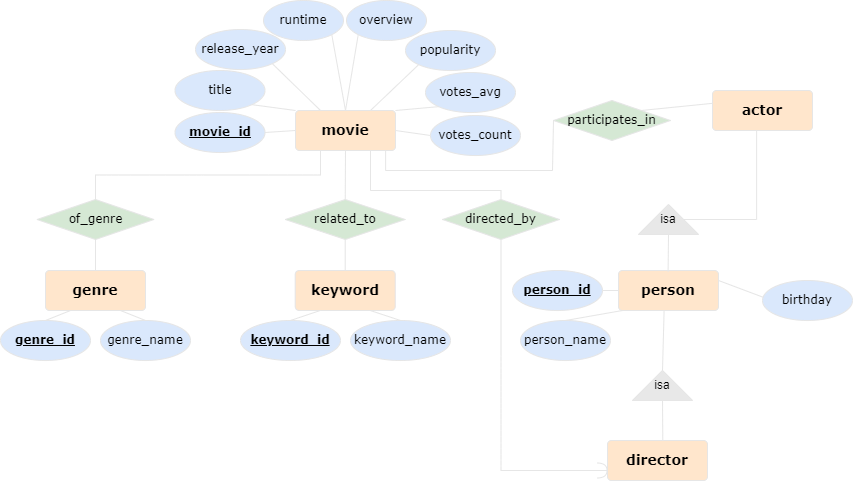

The diagram above was exported from draw.io. Its source (the exported page's mxGraphModel, read from the mxfile embedded in the PNG):
<mxGraphModel dx="3220" dy="870" grid="1" gridSize="10" guides="1" tooltips="1" connect="1" arrows="1" fold="1" page="1" pageScale="1" pageWidth="1786" pageHeight="1186" math="0" shadow="0">
  <root>
    <mxCell id="0" />
    <mxCell id="1" parent="0" />
    <mxCell id="2" style="edgeStyle=orthogonalEdgeStyle;rounded=0;orthogonalLoop=1;jettySize=auto;html=1;exitX=0.25;exitY=1;exitDx=0;exitDy=0;entryX=0.5;entryY=0;entryDx=0;entryDy=0;endArrow=none;endFill=0;fontFamily=Verdana;strokeColor=#E6E6E6;" edge="1" source="14" target="11" parent="1">
      <mxGeometry relative="1" as="geometry" />
    </mxCell>
    <mxCell id="3" value="movie_id" style="ellipse;whiteSpace=wrap;html=1;align=center;fontStyle=5;fontFamily=Verdana;fontSize=12;fillColor=#dae8fc;strokeColor=#E6E6E6;" vertex="1" parent="1">
      <mxGeometry x="582.5" y="542" width="90" height="40" as="geometry" />
    </mxCell>
    <mxCell id="4" value="votes_count" style="ellipse;whiteSpace=wrap;html=1;align=center;fontSize=12;fontFamily=Verdana;fillColor=#dae8fc;strokeColor=#E6E6E6;" vertex="1" parent="1">
      <mxGeometry x="838" y="545" width="90" height="40" as="geometry" />
    </mxCell>
    <mxCell id="5" style="edgeStyle=orthogonalEdgeStyle;rounded=0;orthogonalLoop=1;jettySize=auto;html=1;exitX=0.5;exitY=1;exitDx=0;exitDy=0;entryX=0.5;entryY=0;entryDx=0;entryDy=0;endArrow=none;endFill=0;fontFamily=Verdana;strokeColor=#E6E6E6;" edge="1" source="7" target="34" parent="1">
      <mxGeometry relative="1" as="geometry" />
    </mxCell>
    <mxCell id="6" style="rounded=0;orthogonalLoop=1;jettySize=auto;html=1;exitX=0.5;exitY=0;exitDx=0;exitDy=0;entryX=0.5;entryY=1;entryDx=0;entryDy=0;endArrow=none;endFill=0;fontFamily=Verdana;strokeColor=#E6E6E6;" edge="1" source="7" target="14" parent="1">
      <mxGeometry relative="1" as="geometry" />
    </mxCell>
    <mxCell id="7" value="related_to" style="shape=rhombus;perimeter=rhombusPerimeter;whiteSpace=wrap;html=1;align=center;fillColor=#d5e8d4;strokeColor=#E6E6E6;fontFamily=Verdana;rounded=0;" vertex="1" parent="1">
      <mxGeometry x="692.75" y="629" width="120" height="40" as="geometry" />
    </mxCell>
    <mxCell id="8" style="rounded=0;orthogonalLoop=1;jettySize=auto;html=1;exitX=1;exitY=0;exitDx=0;exitDy=0;entryX=0.004;entryY=0.32;entryDx=0;entryDy=0;endArrow=none;endFill=0;fontFamily=Verdana;strokeColor=#E6E6E6;entryPerimeter=0;" edge="1" source="9" target="51" parent="1">
      <mxGeometry relative="1" as="geometry" />
    </mxCell>
    <mxCell id="9" value="participates_in" style="shape=rhombus;perimeter=rhombusPerimeter;whiteSpace=wrap;html=1;align=center;fillColor=#d5e8d4;strokeColor=#E6E6E6;fontFamily=Verdana;rounded=0;" vertex="1" parent="1">
      <mxGeometry x="961" y="530" width="117" height="40" as="geometry" />
    </mxCell>
    <mxCell id="10" style="edgeStyle=orthogonalEdgeStyle;rounded=0;orthogonalLoop=1;jettySize=auto;html=1;exitX=0.5;exitY=1;exitDx=0;exitDy=0;entryX=0.5;entryY=0;entryDx=0;entryDy=0;endArrow=none;endFill=0;fontFamily=Verdana;strokeColor=#E6E6E6;" edge="1" source="11" target="29" parent="1">
      <mxGeometry relative="1" as="geometry" />
    </mxCell>
    <mxCell id="11" value="of_genre" style="shape=rhombus;perimeter=rhombusPerimeter;whiteSpace=wrap;html=1;align=center;fillColor=#d5e8d4;strokeColor=#E6E6E6;fontFamily=Verdana;rounded=0;" vertex="1" parent="1">
      <mxGeometry x="444.5" y="629" width="117" height="40" as="geometry" />
    </mxCell>
    <mxCell id="12" style="edgeStyle=orthogonalEdgeStyle;rounded=0;orthogonalLoop=1;jettySize=auto;html=1;exitX=0.75;exitY=1;exitDx=0;exitDy=0;entryX=0.5;entryY=0;entryDx=0;entryDy=0;endArrow=none;startFill=0;strokeColor=#E6E6E6;" edge="1" source="14" target="47" parent="1">
      <mxGeometry relative="1" as="geometry">
        <Array as="points">
          <mxPoint x="778" y="620" />
          <mxPoint x="909" y="620" />
        </Array>
      </mxGeometry>
    </mxCell>
    <mxCell id="13" style="edgeStyle=orthogonalEdgeStyle;rounded=0;orthogonalLoop=1;jettySize=auto;html=1;exitX=0.901;exitY=1.003;exitDx=0;exitDy=0;entryX=0;entryY=0.5;entryDx=0;entryDy=0;endArrow=none;endFill=0;exitPerimeter=0;strokeColor=#E6E6E6;" edge="1" source="14" target="9" parent="1">
      <mxGeometry relative="1" as="geometry">
        <Array as="points">
          <mxPoint x="793" y="600" />
          <mxPoint x="960" y="600" />
          <mxPoint x="960" y="550" />
        </Array>
      </mxGeometry>
    </mxCell>
    <mxCell id="14" value="movie" style="rounded=1;arcSize=10;whiteSpace=wrap;html=1;align=center;fontSize=14;fontFamily=Verdana;fillColor=#ffe6cc;strokeColor=#E6E6E6;fontStyle=1" vertex="1" parent="1">
      <mxGeometry x="703" y="540" width="100" height="40" as="geometry" />
    </mxCell>
    <mxCell id="15" style="rounded=0;orthogonalLoop=1;jettySize=auto;html=1;exitX=1;exitY=1;exitDx=0;exitDy=0;entryX=0;entryY=0;entryDx=0;entryDy=0;endArrow=none;endFill=0;fontFamily=Verdana;fontSize=12;strokeColor=#E6E6E6;" edge="1" source="16" target="14" parent="1">
      <mxGeometry relative="1" as="geometry" />
    </mxCell>
    <mxCell id="16" value="title" style="ellipse;whiteSpace=wrap;html=1;align=center;fontSize=12;fontFamily=Verdana;fillColor=#dae8fc;strokeColor=#E6E6E6;" vertex="1" parent="1">
      <mxGeometry x="582.5" y="500" width="90" height="40" as="geometry" />
    </mxCell>
    <mxCell id="17" style="rounded=0;orthogonalLoop=1;jettySize=auto;html=1;exitX=1;exitY=0.5;exitDx=0;exitDy=0;entryX=0;entryY=0.5;entryDx=0;entryDy=0;endArrow=none;endFill=0;fontFamily=Verdana;fontSize=12;strokeColor=#E6E6E6;" edge="1" source="3" target="14" parent="1">
      <mxGeometry relative="1" as="geometry" />
    </mxCell>
    <mxCell id="18" style="rounded=0;orthogonalLoop=1;jettySize=auto;html=1;exitX=0;exitY=1;exitDx=0;exitDy=0;endArrow=none;endFill=0;fontFamily=Verdana;fontSize=12;strokeColor=#E6E6E6;" edge="1" source="19" parent="1">
      <mxGeometry relative="1" as="geometry">
        <mxPoint x="753" y="540" as="targetPoint" />
      </mxGeometry>
    </mxCell>
    <mxCell id="19" value="overview" style="ellipse;whiteSpace=wrap;html=1;align=center;fontSize=12;fontFamily=Verdana;fillColor=#dae8fc;strokeColor=#E6E6E6;" vertex="1" parent="1">
      <mxGeometry x="754" y="430" width="80" height="40" as="geometry" />
    </mxCell>
    <mxCell id="20" style="rounded=0;orthogonalLoop=1;jettySize=auto;html=1;exitX=0;exitY=1;exitDx=0;exitDy=0;entryX=0.75;entryY=0;entryDx=0;entryDy=0;endArrow=none;endFill=0;fontFamily=Verdana;fontSize=12;strokeColor=#E6E6E6;" edge="1" source="21" target="14" parent="1">
      <mxGeometry relative="1" as="geometry" />
    </mxCell>
    <mxCell id="21" value="popularity" style="ellipse;whiteSpace=wrap;html=1;align=center;fontSize=12;fontFamily=Verdana;fillColor=#dae8fc;strokeColor=#E6E6E6;" vertex="1" parent="1">
      <mxGeometry x="813" y="460" width="90" height="40" as="geometry" />
    </mxCell>
    <mxCell id="22" style="rounded=0;orthogonalLoop=1;jettySize=auto;html=1;exitX=1;exitY=1;exitDx=0;exitDy=0;entryX=0.25;entryY=0;entryDx=0;entryDy=0;endArrow=none;endFill=0;fontFamily=Verdana;fontSize=12;strokeColor=#E6E6E6;" edge="1" source="23" target="14" parent="1">
      <mxGeometry relative="1" as="geometry" />
    </mxCell>
    <mxCell id="23" value="release_year" style="ellipse;whiteSpace=wrap;html=1;align=center;fontSize=12;fontFamily=Verdana;fillColor=#dae8fc;strokeColor=#E6E6E6;" vertex="1" parent="1">
      <mxGeometry x="603" y="459" width="90" height="40" as="geometry" />
    </mxCell>
    <mxCell id="24" style="rounded=0;orthogonalLoop=1;jettySize=auto;html=1;exitX=0;exitY=1;exitDx=0;exitDy=0;entryX=1;entryY=0;entryDx=0;entryDy=0;endArrow=none;endFill=0;fontFamily=Verdana;fontSize=12;strokeColor=#E6E6E6;" edge="1" source="25" target="14" parent="1">
      <mxGeometry relative="1" as="geometry" />
    </mxCell>
    <mxCell id="25" value="votes_avg" style="ellipse;whiteSpace=wrap;html=1;align=center;fontSize=12;fontFamily=Verdana;fillColor=#dae8fc;strokeColor=#E6E6E6;" vertex="1" parent="1">
      <mxGeometry x="833" y="502" width="90" height="40" as="geometry" />
    </mxCell>
    <mxCell id="26" style="rounded=0;orthogonalLoop=1;jettySize=auto;html=1;exitX=0;exitY=0.5;exitDx=0;exitDy=0;entryX=1;entryY=0.5;entryDx=0;entryDy=0;endArrow=none;endFill=0;fontFamily=Verdana;fontSize=12;strokeColor=#E6E6E6;" edge="1" source="4" target="14" parent="1">
      <mxGeometry relative="1" as="geometry" />
    </mxCell>
    <mxCell id="27" style="rounded=0;orthogonalLoop=1;jettySize=auto;html=1;exitX=1;exitY=1;exitDx=0;exitDy=0;entryX=0.5;entryY=0;entryDx=0;entryDy=0;endArrow=none;endFill=0;fontFamily=Verdana;fontSize=12;strokeColor=#E6E6E6;" edge="1" source="28" target="14" parent="1">
      <mxGeometry relative="1" as="geometry" />
    </mxCell>
    <mxCell id="28" value="runtime" style="ellipse;whiteSpace=wrap;html=1;align=center;fontSize=12;fontFamily=Verdana;fillColor=#dae8fc;strokeColor=#E6E6E6;" vertex="1" parent="1">
      <mxGeometry x="671" y="430" width="80" height="40" as="geometry" />
    </mxCell>
    <mxCell id="29" value="genre" style="rounded=1;arcSize=10;whiteSpace=wrap;html=1;align=center;fontSize=14;fontFamily=Verdana;fillColor=#ffe6cc;strokeColor=#E6E6E6;fontStyle=1" vertex="1" parent="1">
      <mxGeometry x="453" y="700" width="100" height="40" as="geometry" />
    </mxCell>
    <mxCell id="30" style="rounded=0;orthogonalLoop=1;jettySize=auto;html=1;exitX=0.5;exitY=0;exitDx=0;exitDy=0;entryX=0.25;entryY=1;entryDx=0;entryDy=0;endArrow=none;endFill=0;fontFamily=Verdana;strokeColor=#E6E6E6;" edge="1" source="31" target="29" parent="1">
      <mxGeometry relative="1" as="geometry" />
    </mxCell>
    <mxCell id="31" value="genre_id" style="ellipse;whiteSpace=wrap;html=1;align=center;fontStyle=5;fontFamily=Verdana;fontSize=12;fillColor=#dae8fc;strokeColor=#E6E6E6;" vertex="1" parent="1">
      <mxGeometry x="408" y="750" width="90" height="40" as="geometry" />
    </mxCell>
    <mxCell id="32" style="rounded=0;orthogonalLoop=1;jettySize=auto;html=1;exitX=0.5;exitY=0;exitDx=0;exitDy=0;entryX=0.75;entryY=1;entryDx=0;entryDy=0;endArrow=none;endFill=0;fontStyle=0;fontFamily=Verdana;strokeColor=#E6E6E6;" edge="1" source="33" target="29" parent="1">
      <mxGeometry relative="1" as="geometry" />
    </mxCell>
    <mxCell id="33" value="genre_name" style="ellipse;whiteSpace=wrap;html=1;align=center;fontStyle=0;fontFamily=Verdana;fontSize=12;fillColor=#dae8fc;strokeColor=#E6E6E6;" vertex="1" parent="1">
      <mxGeometry x="508" y="750" width="90" height="40" as="geometry" />
    </mxCell>
    <mxCell id="34" value="keyword" style="rounded=1;arcSize=10;whiteSpace=wrap;html=1;align=center;fontSize=14;fontFamily=Verdana;fillColor=#ffe6cc;strokeColor=#E6E6E6;fontStyle=1" vertex="1" parent="1">
      <mxGeometry x="702.75" y="700" width="100" height="40" as="geometry" />
    </mxCell>
    <mxCell id="35" value="keyword_id" style="ellipse;whiteSpace=wrap;html=1;align=center;fontStyle=5;fontFamily=Verdana;fontSize=12;fillColor=#dae8fc;strokeColor=#E6E6E6;" vertex="1" parent="1">
      <mxGeometry x="648" y="750" width="100" height="40" as="geometry" />
    </mxCell>
    <mxCell id="36" value="keyword_name" style="ellipse;whiteSpace=wrap;html=1;align=center;fontStyle=0;fontFamily=Verdana;fontSize=12;fillColor=#dae8fc;strokeColor=#E6E6E6;" vertex="1" parent="1">
      <mxGeometry x="758" y="750" width="100" height="40" as="geometry" />
    </mxCell>
    <mxCell id="37" style="rounded=0;orthogonalLoop=1;jettySize=auto;html=1;exitX=0.5;exitY=0;exitDx=0;exitDy=0;entryX=0.25;entryY=1;entryDx=0;entryDy=0;endArrow=none;endFill=0;fontFamily=Verdana;strokeColor=#E6E6E6;" edge="1" source="35" target="34" parent="1">
      <mxGeometry relative="1" as="geometry" />
    </mxCell>
    <mxCell id="38" style="rounded=0;orthogonalLoop=1;jettySize=auto;html=1;exitX=0.5;exitY=0;exitDx=0;exitDy=0;entryX=0.75;entryY=1;entryDx=0;entryDy=0;endArrow=none;endFill=0;fontStyle=0;fontFamily=Verdana;strokeColor=#E6E6E6;" edge="1" source="36" target="34" parent="1">
      <mxGeometry relative="1" as="geometry" />
    </mxCell>
    <mxCell id="39" value="person" style="rounded=1;arcSize=10;whiteSpace=wrap;html=1;align=center;fontSize=14;fontFamily=Verdana;fillColor=#ffe6cc;strokeColor=#E6E6E6;fontStyle=1" vertex="1" parent="1">
      <mxGeometry x="1026" y="700" width="100" height="40" as="geometry" />
    </mxCell>
    <mxCell id="40" style="rounded=0;orthogonalLoop=1;jettySize=auto;html=1;exitX=1;exitY=0.5;exitDx=0;exitDy=0;entryX=0;entryY=0.5;entryDx=0;entryDy=0;endArrow=none;endFill=0;fontFamily=Verdana;strokeColor=#E6E6E6;" edge="1" source="41" target="39" parent="1">
      <mxGeometry relative="1" as="geometry" />
    </mxCell>
    <mxCell id="41" value="person_id" style="ellipse;whiteSpace=wrap;html=1;align=center;fontStyle=5;fontFamily=Verdana;fontSize=12;fillColor=#dae8fc;strokeColor=#E6E6E6;" vertex="1" parent="1">
      <mxGeometry x="920" y="700" width="90" height="40" as="geometry" />
    </mxCell>
    <mxCell id="42" style="rounded=0;orthogonalLoop=1;jettySize=auto;html=1;exitX=0.5;exitY=0;exitDx=0;exitDy=0;endArrow=none;endFill=0;fontFamily=Verdana;strokeColor=#E6E6E6;" edge="1" source="43" parent="1">
      <mxGeometry relative="1" as="geometry">
        <mxPoint x="1030" y="740" as="targetPoint" />
      </mxGeometry>
    </mxCell>
    <mxCell id="43" value="person_name" style="ellipse;whiteSpace=wrap;html=1;align=center;fontStyle=0;fontFamily=Verdana;fontSize=12;fillColor=#dae8fc;strokeColor=#E6E6E6;" vertex="1" parent="1">
      <mxGeometry x="928" y="750" width="90" height="40" as="geometry" />
    </mxCell>
    <mxCell id="44" style="rounded=0;orthogonalLoop=1;jettySize=auto;html=1;exitX=0.049;exitY=0.454;exitDx=0;exitDy=0;entryX=1;entryY=0.25;entryDx=0;entryDy=0;endArrow=none;endFill=0;fontFamily=Verdana;strokeColor=#E6E6E6;exitPerimeter=0;" edge="1" source="45" target="39" parent="1">
      <mxGeometry relative="1" as="geometry" />
    </mxCell>
    <mxCell id="45" value="birthday" style="ellipse;whiteSpace=wrap;html=1;align=center;fontStyle=0;fontFamily=Verdana;fontSize=12;fillColor=#dae8fc;strokeColor=#E6E6E6;" vertex="1" parent="1">
      <mxGeometry x="1170" y="710" width="90" height="40" as="geometry" />
    </mxCell>
    <mxCell id="46" style="edgeStyle=orthogonalEdgeStyle;rounded=0;orthogonalLoop=1;jettySize=auto;html=1;exitX=0.5;exitY=1;exitDx=0;exitDy=0;entryX=0;entryY=0.75;entryDx=0;entryDy=0;endArrow=none;endFill=0;strokeColor=#E6E6E6;" edge="1" source="47" target="50" parent="1">
      <mxGeometry relative="1" as="geometry" />
    </mxCell>
    <mxCell id="47" value="directed_by" style="shape=rhombus;perimeter=rhombusPerimeter;whiteSpace=wrap;html=1;align=center;fillColor=#d5e8d4;strokeColor=#E6E6E6;fontFamily=Verdana;rounded=0;" vertex="1" parent="1">
      <mxGeometry x="850" y="629" width="117" height="40" as="geometry" />
    </mxCell>
    <mxCell id="48" style="edgeStyle=orthogonalEdgeStyle;rounded=0;orthogonalLoop=1;jettySize=auto;html=1;exitX=0.5;exitY=1;exitDx=0;exitDy=0;entryX=0.441;entryY=0.039;entryDx=0;entryDy=0;entryPerimeter=0;endArrow=none;endFill=0;strokeColor=#E6E6E6;" edge="1" source="56" target="51" parent="1">
      <mxGeometry relative="1" as="geometry">
        <mxPoint x="1140" y="820" as="sourcePoint" />
      </mxGeometry>
    </mxCell>
    <mxCell id="49" value="isa" style="triangle;whiteSpace=wrap;html=1;labelBackgroundColor=none;labelBorderColor=none;fillColor=#e8e8e8;direction=north;strokeColor=#E6E6E6;" vertex="1" parent="1">
      <mxGeometry x="1040" y="800" width="60" height="30" as="geometry" />
    </mxCell>
    <mxCell id="50" value="director" style="rounded=1;arcSize=10;whiteSpace=wrap;html=1;align=center;fontSize=14;fontFamily=Verdana;fillColor=#ffe6cc;strokeColor=#E6E6E6;fontStyle=1" vertex="1" parent="1">
      <mxGeometry x="1015" y="870" width="100" height="40" as="geometry" />
    </mxCell>
    <mxCell id="51" value="actor" style="rounded=1;arcSize=10;whiteSpace=wrap;html=1;align=center;fontSize=14;fontFamily=Verdana;fillColor=#ffe6cc;strokeColor=#E6E6E6;fontStyle=1" vertex="1" parent="1">
      <mxGeometry x="1120" y="520" width="100" height="40" as="geometry" />
    </mxCell>
    <mxCell id="52" style="rounded=0;orthogonalLoop=1;jettySize=auto;html=1;exitX=0;exitY=0.5;exitDx=0;exitDy=0;entryX=0.296;entryY=0.032;entryDx=0;entryDy=0;endArrow=none;endFill=0;fontFamily=Verdana;strokeColor=#E6E6E6;entryPerimeter=0;" edge="1" parent="1">
      <mxGeometry relative="1" as="geometry">
        <mxPoint x="1076" y="664" as="sourcePoint" />
        <mxPoint x="1075.6000000000004" y="701.28" as="targetPoint" />
      </mxGeometry>
    </mxCell>
    <mxCell id="53" value="" style="endArrow=none;html=1;rounded=0;entryX=0.456;entryY=1.004;entryDx=0;entryDy=0;entryPerimeter=0;exitX=1;exitY=0.5;exitDx=0;exitDy=0;strokeColor=#E6E6E6;" edge="1" source="49" target="39" parent="1">
      <mxGeometry width="50" height="50" relative="1" as="geometry">
        <mxPoint x="840" y="680" as="sourcePoint" />
        <mxPoint x="890" y="630" as="targetPoint" />
      </mxGeometry>
    </mxCell>
    <mxCell id="54" value="" style="endArrow=none;html=1;rounded=0;exitX=0.553;exitY=-0.004;exitDx=0;exitDy=0;exitPerimeter=0;entryX=0;entryY=0.5;entryDx=0;entryDy=0;strokeColor=#E6E6E6;" edge="1" source="50" target="49" parent="1">
      <mxGeometry width="50" height="50" relative="1" as="geometry">
        <mxPoint x="840" y="680" as="sourcePoint" />
        <mxPoint x="1045" y="820" as="targetPoint" />
      </mxGeometry>
    </mxCell>
    <mxCell id="55" value="" style="shape=requiredInterface;html=1;verticalLabelPosition=bottom;sketch=0;labelBackgroundColor=none;labelBorderColor=none;fillStyle=solid;strokeColor=#E6E6E6;strokeWidth=1;fillColor=#d0d0d0;gradientColor=none;direction=north;rotation=-90;flipH=1;flipV=1;" vertex="1" parent="1">
      <mxGeometry x="1002" y="895" width="15" height="10" as="geometry" />
    </mxCell>
    <mxCell id="56" value="isa" style="triangle;whiteSpace=wrap;html=1;labelBackgroundColor=none;labelBorderColor=none;fillColor=#e8e8e8;direction=north;strokeColor=#E6E6E6;" vertex="1" parent="1">
      <mxGeometry x="1046" y="634" width="60" height="30" as="geometry" />
    </mxCell>
  </root>
</mxGraphModel>